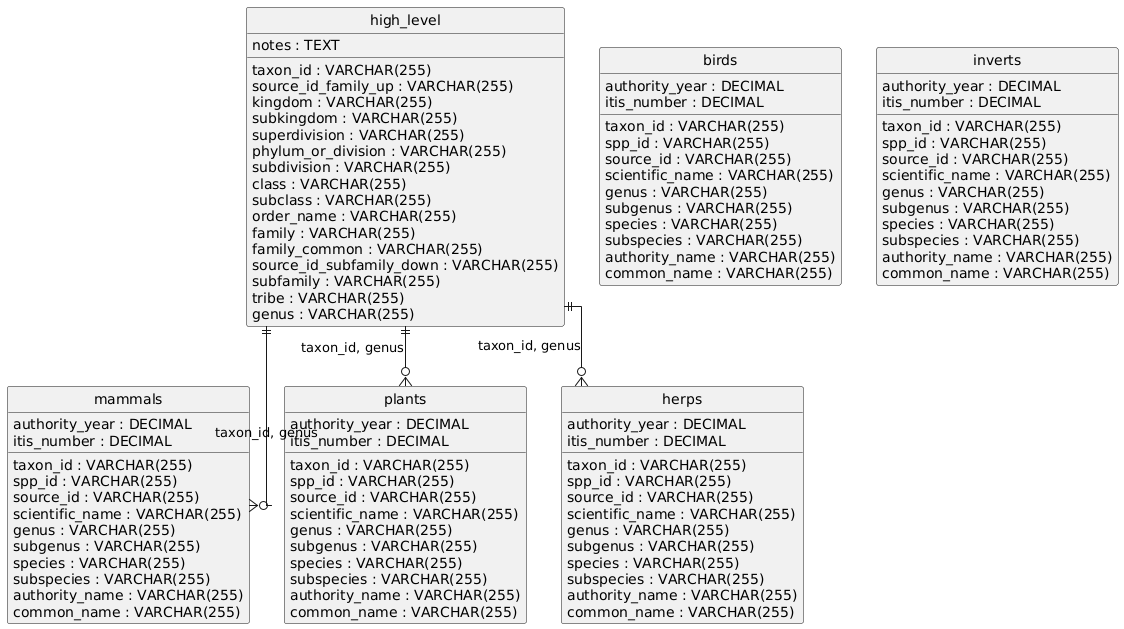

The diagram above was rendered by PlantUML. Its source (embedded in the PNG):
@startuml
hide circle
skinparam linetype ortho

entity "high_level" as high_level {
  taxon_id : VARCHAR(255)
  source_id_family_up : VARCHAR(255)
  kingdom : VARCHAR(255)
  subkingdom : VARCHAR(255)
  superdivision : VARCHAR(255)
  phylum_or_division : VARCHAR(255)
  subdivision : VARCHAR(255)
  class : VARCHAR(255)
  subclass : VARCHAR(255)
  order_name : VARCHAR(255)
  family : VARCHAR(255)
  family_common : VARCHAR(255)
  source_id_subfamily_down : VARCHAR(255)
  subfamily : VARCHAR(255)
  tribe : VARCHAR(255)
  genus : VARCHAR(255)
  notes : TEXT
}

entity "mammals" as mammals {
  taxon_id : VARCHAR(255)
  spp_id : VARCHAR(255)
  source_id : VARCHAR(255)
  scientific_name : VARCHAR(255)
  genus : VARCHAR(255)
  subgenus : VARCHAR(255)
  species : VARCHAR(255)
  subspecies : VARCHAR(255)
  authority_name : VARCHAR(255)
  authority_year : DECIMAL
  itis_number : DECIMAL
  common_name : VARCHAR(255)
}

entity "birds" as birds {
  taxon_id : VARCHAR(255)
  spp_id : VARCHAR(255)
  source_id : VARCHAR(255)
  scientific_name : VARCHAR(255)
  genus : VARCHAR(255)
  subgenus : VARCHAR(255)
  species : VARCHAR(255)
  subspecies : VARCHAR(255)
  authority_name : VARCHAR(255)
  authority_year : DECIMAL
  itis_number : DECIMAL
  common_name : VARCHAR(255)
}

entity "inverts" as inverts {
  taxon_id : VARCHAR(255)
  spp_id : VARCHAR(255)
  source_id : VARCHAR(255)
  scientific_name : VARCHAR(255)
  genus : VARCHAR(255)
  subgenus : VARCHAR(255)
  species : VARCHAR(255)
  subspecies : VARCHAR(255)
  authority_name : VARCHAR(255)
  authority_year : DECIMAL
  itis_number : DECIMAL
  common_name : VARCHAR(255)
}

entity "plants" as plants {
  taxon_id : VARCHAR(255)
  spp_id : VARCHAR(255)
  source_id : VARCHAR(255)
  scientific_name : VARCHAR(255)
  genus : VARCHAR(255)
  subgenus : VARCHAR(255)
  species : VARCHAR(255)
  subspecies : VARCHAR(255)
  authority_name : VARCHAR(255)
  authority_year : DECIMAL
  itis_number : DECIMAL
  common_name : VARCHAR(255)
}

entity "herps" as herps {
  taxon_id : VARCHAR(255)
  spp_id : VARCHAR(255)
  source_id : VARCHAR(255)
  scientific_name : VARCHAR(255)
  genus : VARCHAR(255)
  subgenus : VARCHAR(255)
  species : VARCHAR(255)
  subspecies : VARCHAR(255)
  authority_name : VARCHAR(255)
  authority_year : DECIMAL
  itis_number : DECIMAL
  common_name : VARCHAR(255)
}

high_level ||--o{ mammals : "taxon_id, genus"
high_level ||--o{ plants : "taxon_id, genus"
high_level ||--o{ herps : "taxon_id, genus"
@enduml